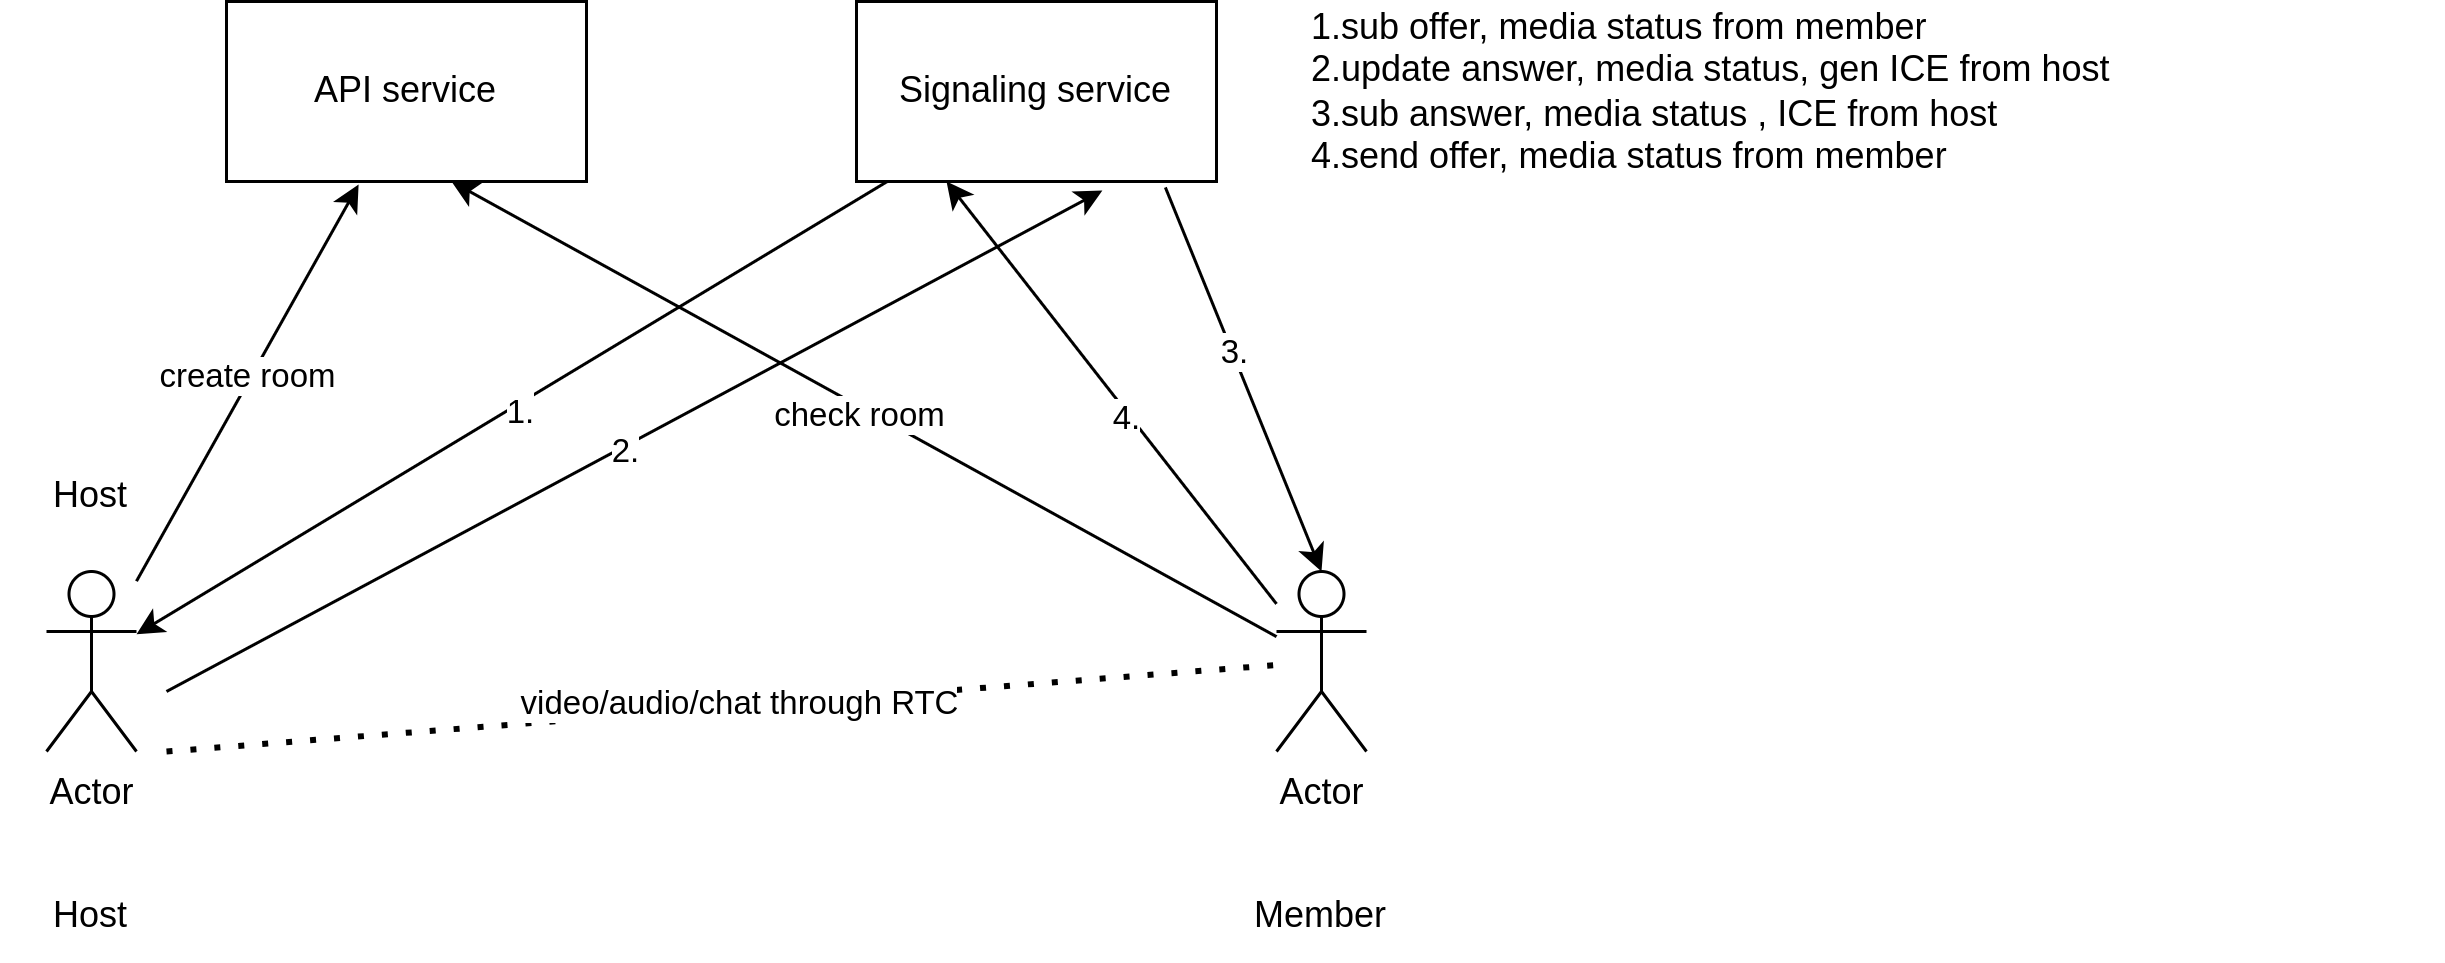

The diagram above was exported from draw.io. Its source (the exported page's mxGraphModel, read from the mxfile embedded in the PNG):
<mxGraphModel dx="1434" dy="803" grid="1" gridSize="10" guides="1" tooltips="1" connect="1" arrows="1" fold="1" page="1" pageScale="1" pageWidth="850" pageHeight="1100" math="0" shadow="0">
  <root>
    <mxCell id="0" />
    <mxCell id="1" parent="0" />
    <mxCell id="wk6WsS71aaMBzOgzeqh7-52" value="Actor" style="shape=umlActor;verticalLabelPosition=bottom;verticalAlign=top;html=1;outlineConnect=0;" vertex="1" parent="1">
      <mxGeometry x="60" y="360" width="30" height="60" as="geometry" />
    </mxCell>
    <mxCell id="wk6WsS71aaMBzOgzeqh7-53" value="API service" style="rounded=0;whiteSpace=wrap;html=1;" vertex="1" parent="1">
      <mxGeometry x="120" y="170" width="120" height="60" as="geometry" />
    </mxCell>
    <mxCell id="wk6WsS71aaMBzOgzeqh7-62" style="rounded=0;orthogonalLoop=1;jettySize=auto;html=1;" edge="1" parent="1" source="wk6WsS71aaMBzOgzeqh7-54" target="wk6WsS71aaMBzOgzeqh7-52">
      <mxGeometry relative="1" as="geometry" />
    </mxCell>
    <mxCell id="wk6WsS71aaMBzOgzeqh7-63" value="1." style="edgeLabel;html=1;align=center;verticalAlign=middle;resizable=0;points=[];" vertex="1" connectable="0" parent="wk6WsS71aaMBzOgzeqh7-62">
      <mxGeometry x="-0.0114" y="3" relative="1" as="geometry">
        <mxPoint x="-1" as="offset" />
      </mxGeometry>
    </mxCell>
    <mxCell id="wk6WsS71aaMBzOgzeqh7-54" value="Signaling service" style="rounded=0;whiteSpace=wrap;html=1;" vertex="1" parent="1">
      <mxGeometry x="330" y="170" width="120" height="60" as="geometry" />
    </mxCell>
    <mxCell id="wk6WsS71aaMBzOgzeqh7-55" value="Actor" style="shape=umlActor;verticalLabelPosition=bottom;verticalAlign=top;html=1;outlineConnect=0;" vertex="1" parent="1">
      <mxGeometry x="470" y="360" width="30" height="60" as="geometry" />
    </mxCell>
    <mxCell id="wk6WsS71aaMBzOgzeqh7-56" value="Host" style="text;html=1;strokeColor=none;fillColor=none;align=center;verticalAlign=middle;whiteSpace=wrap;rounded=0;" vertex="1" parent="1">
      <mxGeometry x="45" y="320" width="60" height="30" as="geometry" />
    </mxCell>
    <mxCell id="wk6WsS71aaMBzOgzeqh7-57" style="rounded=0;orthogonalLoop=1;jettySize=auto;html=1;entryX=0.367;entryY=1.017;entryDx=0;entryDy=0;entryPerimeter=0;" edge="1" parent="1" source="wk6WsS71aaMBzOgzeqh7-52" target="wk6WsS71aaMBzOgzeqh7-53">
      <mxGeometry relative="1" as="geometry" />
    </mxCell>
    <mxCell id="wk6WsS71aaMBzOgzeqh7-80" value="create room" style="edgeLabel;html=1;align=center;verticalAlign=middle;resizable=0;points=[];" vertex="1" connectable="0" parent="wk6WsS71aaMBzOgzeqh7-57">
      <mxGeometry x="0.0293" y="2" relative="1" as="geometry">
        <mxPoint as="offset" />
      </mxGeometry>
    </mxCell>
    <mxCell id="wk6WsS71aaMBzOgzeqh7-64" value="" style="endArrow=classic;html=1;rounded=0;entryX=0.683;entryY=1.05;entryDx=0;entryDy=0;entryPerimeter=0;" edge="1" parent="1" target="wk6WsS71aaMBzOgzeqh7-54">
      <mxGeometry width="50" height="50" relative="1" as="geometry">
        <mxPoint x="100" y="400" as="sourcePoint" />
        <mxPoint x="450" y="390" as="targetPoint" />
      </mxGeometry>
    </mxCell>
    <mxCell id="wk6WsS71aaMBzOgzeqh7-65" value="2." style="edgeLabel;html=1;align=center;verticalAlign=middle;resizable=0;points=[];" vertex="1" connectable="0" parent="wk6WsS71aaMBzOgzeqh7-64">
      <mxGeometry x="-0.0279" y="-1" relative="1" as="geometry">
        <mxPoint as="offset" />
      </mxGeometry>
    </mxCell>
    <mxCell id="wk6WsS71aaMBzOgzeqh7-66" value="" style="endArrow=classic;html=1;rounded=0;entryX=0.25;entryY=1;entryDx=0;entryDy=0;" edge="1" parent="1" source="wk6WsS71aaMBzOgzeqh7-55" target="wk6WsS71aaMBzOgzeqh7-54">
      <mxGeometry width="50" height="50" relative="1" as="geometry">
        <mxPoint x="460" y="420" as="sourcePoint" />
        <mxPoint x="450" y="390" as="targetPoint" />
      </mxGeometry>
    </mxCell>
    <mxCell id="wk6WsS71aaMBzOgzeqh7-67" value="4." style="edgeLabel;html=1;align=center;verticalAlign=middle;resizable=0;points=[];" vertex="1" connectable="0" parent="wk6WsS71aaMBzOgzeqh7-66">
      <mxGeometry x="-0.1015" y="1" relative="1" as="geometry">
        <mxPoint as="offset" />
      </mxGeometry>
    </mxCell>
    <mxCell id="wk6WsS71aaMBzOgzeqh7-68" value="" style="endArrow=classic;html=1;rounded=0;exitX=0.858;exitY=1.033;exitDx=0;exitDy=0;exitPerimeter=0;entryX=0.5;entryY=0;entryDx=0;entryDy=0;entryPerimeter=0;" edge="1" parent="1" source="wk6WsS71aaMBzOgzeqh7-54" target="wk6WsS71aaMBzOgzeqh7-55">
      <mxGeometry width="50" height="50" relative="1" as="geometry">
        <mxPoint x="400" y="440" as="sourcePoint" />
        <mxPoint x="450" y="390" as="targetPoint" />
      </mxGeometry>
    </mxCell>
    <mxCell id="wk6WsS71aaMBzOgzeqh7-69" value="3." style="edgeLabel;html=1;align=center;verticalAlign=middle;resizable=0;points=[];" vertex="1" connectable="0" parent="wk6WsS71aaMBzOgzeqh7-68">
      <mxGeometry x="-0.1422" relative="1" as="geometry">
        <mxPoint as="offset" />
      </mxGeometry>
    </mxCell>
    <mxCell id="wk6WsS71aaMBzOgzeqh7-70" value="" style="endArrow=none;dashed=1;html=1;dashPattern=1 3;strokeWidth=2;rounded=0;" edge="1" parent="1" target="wk6WsS71aaMBzOgzeqh7-55">
      <mxGeometry width="50" height="50" relative="1" as="geometry">
        <mxPoint x="100" y="420" as="sourcePoint" />
        <mxPoint x="450" y="390" as="targetPoint" />
      </mxGeometry>
    </mxCell>
    <mxCell id="wk6WsS71aaMBzOgzeqh7-76" value="Text" style="edgeLabel;html=1;align=center;verticalAlign=middle;resizable=0;points=[];" vertex="1" connectable="0" parent="wk6WsS71aaMBzOgzeqh7-70">
      <mxGeometry x="0.1515" relative="1" as="geometry">
        <mxPoint as="offset" />
      </mxGeometry>
    </mxCell>
    <mxCell id="wk6WsS71aaMBzOgzeqh7-77" value="video/audio/chat through RTC" style="edgeLabel;html=1;align=center;verticalAlign=middle;resizable=0;points=[];" vertex="1" connectable="0" parent="wk6WsS71aaMBzOgzeqh7-70">
      <mxGeometry x="0.0279" y="2" relative="1" as="geometry">
        <mxPoint as="offset" />
      </mxGeometry>
    </mxCell>
    <mxCell id="wk6WsS71aaMBzOgzeqh7-71" value="Host" style="text;html=1;strokeColor=none;fillColor=none;align=center;verticalAlign=middle;whiteSpace=wrap;rounded=0;" vertex="1" parent="1">
      <mxGeometry x="45" y="460" width="60" height="30" as="geometry" />
    </mxCell>
    <mxCell id="wk6WsS71aaMBzOgzeqh7-72" value="Member" style="text;html=1;strokeColor=none;fillColor=none;align=center;verticalAlign=middle;whiteSpace=wrap;rounded=0;" vertex="1" parent="1">
      <mxGeometry x="455" y="460" width="60" height="30" as="geometry" />
    </mxCell>
    <mxCell id="wk6WsS71aaMBzOgzeqh7-74" value="1.sub offer, media status from member&lt;br&gt;2.update answer, media status, gen ICE from host&lt;br&gt;3.sub answer, media status , ICE from host&lt;br&gt;4.send offer, media status from member&amp;nbsp;" style="text;html=1;strokeColor=none;fillColor=none;align=left;verticalAlign=middle;whiteSpace=wrap;rounded=0;" vertex="1" parent="1">
      <mxGeometry x="480" y="185" width="380" height="30" as="geometry" />
    </mxCell>
    <mxCell id="wk6WsS71aaMBzOgzeqh7-78" style="rounded=0;orthogonalLoop=1;jettySize=auto;html=1;entryX=0.625;entryY=1;entryDx=0;entryDy=0;entryPerimeter=0;" edge="1" parent="1" source="wk6WsS71aaMBzOgzeqh7-55" target="wk6WsS71aaMBzOgzeqh7-53">
      <mxGeometry relative="1" as="geometry" />
    </mxCell>
    <mxCell id="wk6WsS71aaMBzOgzeqh7-79" value="check room" style="edgeLabel;html=1;align=center;verticalAlign=middle;resizable=0;points=[];" vertex="1" connectable="0" parent="wk6WsS71aaMBzOgzeqh7-78">
      <mxGeometry x="0.0049" y="2" relative="1" as="geometry">
        <mxPoint as="offset" />
      </mxGeometry>
    </mxCell>
  </root>
</mxGraphModel>